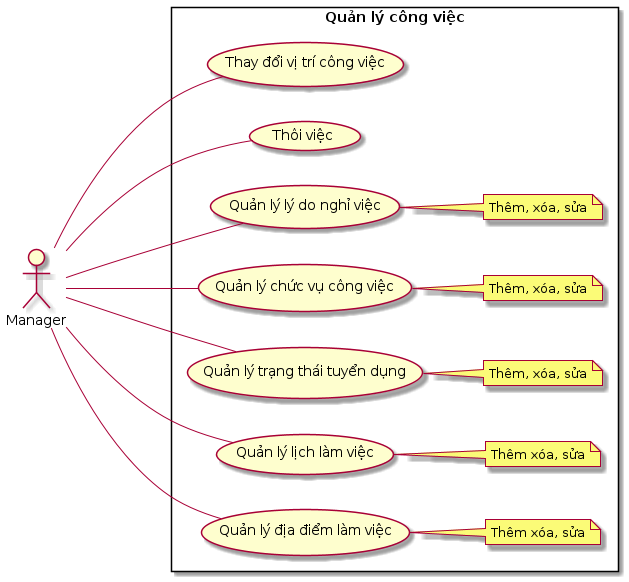

The diagram above was rendered by PlantUML. Its source (embedded in the PNG):
@startuml "Quản lý công việc"
left to right direction
skinparam packageStyle rectangle
actor Manager

package "Quản lý công việc" {
    Manager --- (Thay đổi vị trí công việc)
    Manager --- (Thôi việc)

    Manager --- (Quản lý lý do nghỉ việc)
    note right of (Quản lý lý do nghỉ việc)
        Thêm, xóa, sửa
    end note

    Manager --- (Quản lý chức vụ công việc)
    note right of (Quản lý chức vụ công việc)
        Thêm, xóa, sửa
    end note
    

    Manager --- (Quản lý trạng thái tuyển dụng)
    note right of (Quản lý trạng thái tuyển dụng) : Thêm, xóa, sửa

    Manager --- (Quản lý lịch làm việc)
    note right of (Quản lý lịch làm việc): Thêm xóa, sửa

    Manager --- (Quản lý địa điểm làm việc)
    note right of (Quản lý địa điểm làm việc): Thêm xóa, sửa
}
@enduml